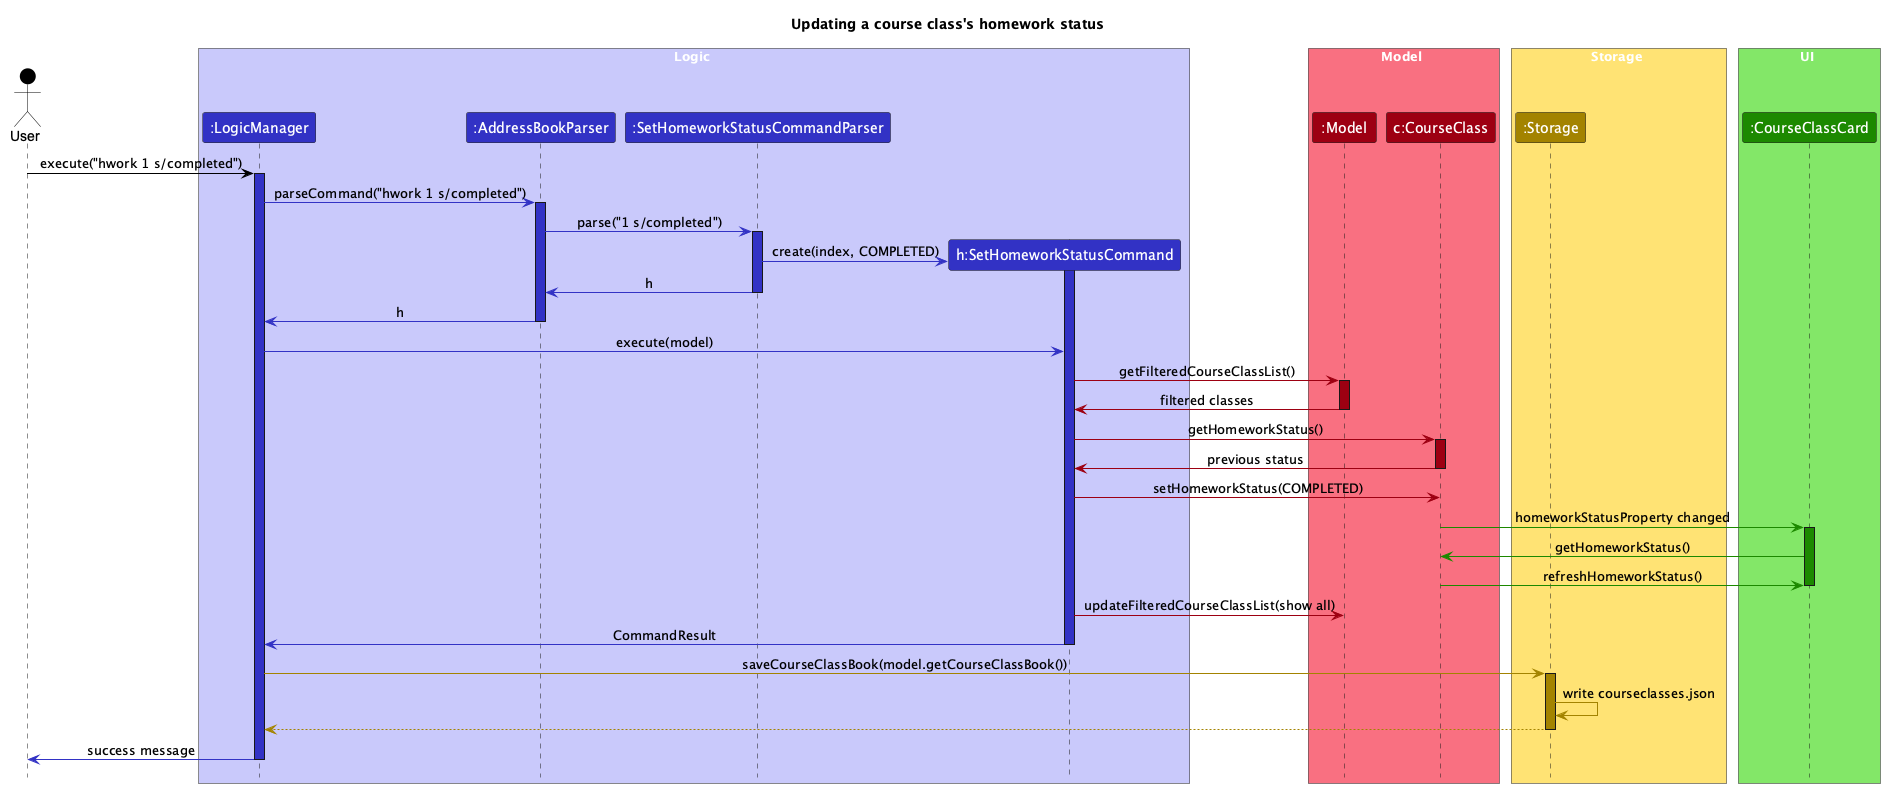

The diagram above was rendered by PlantUML. Its source (embedded in the PNG):
@startuml
!include style.puml
skinparam ArrowFontStyle plain

title Updating a course class's homework status

actor User as user USER_COLOR

box Logic LOGIC_COLOR_T1
participant ":LogicManager" as LogicManager LOGIC_COLOR
participant ":AddressBookParser" as AddressBookParser LOGIC_COLOR
participant ":SetHomeworkStatusCommandParser" as SetHomeworkStatusCommandParser LOGIC_COLOR
participant "h:SetHomeworkStatusCommand" as SetHomeworkStatusCommand LOGIC_COLOR
end box

box Model MODEL_COLOR_T1
participant ":Model" as Model MODEL_COLOR
participant "c:CourseClass" as CourseClass MODEL_COLOR
end box

box Storage STORAGE_COLOR_T1
participant ":Storage" as Storage STORAGE_COLOR
end box

box UI UI_COLOR_T1
participant ":CourseClassCard" as CourseClassCard UI_COLOR
end box

user -[USER_COLOR]> LogicManager : execute("hwork 1 s/completed")
activate LogicManager LOGIC_COLOR

LogicManager -[LOGIC_COLOR]> AddressBookParser : parseCommand("hwork 1 s/completed")
activate AddressBookParser LOGIC_COLOR

AddressBookParser -[LOGIC_COLOR]> SetHomeworkStatusCommandParser : parse("1 s/completed")
activate SetHomeworkStatusCommandParser LOGIC_COLOR

create SetHomeworkStatusCommand
SetHomeworkStatusCommandParser -[LOGIC_COLOR]> SetHomeworkStatusCommand : create(index, COMPLETED)
activate SetHomeworkStatusCommand LOGIC_COLOR
SetHomeworkStatusCommandParser -[LOGIC_COLOR]> AddressBookParser : h
deactivate SetHomeworkStatusCommandParser

AddressBookParser -[LOGIC_COLOR]> LogicManager : h
deactivate AddressBookParser

LogicManager -[LOGIC_COLOR]> SetHomeworkStatusCommand : execute(model)

SetHomeworkStatusCommand -[MODEL_COLOR]> Model : getFilteredCourseClassList()
activate Model MODEL_COLOR
Model -[MODEL_COLOR]> SetHomeworkStatusCommand : filtered classes
deactivate Model

SetHomeworkStatusCommand -[MODEL_COLOR]> CourseClass : getHomeworkStatus()
activate CourseClass MODEL_COLOR
CourseClass -[MODEL_COLOR]> SetHomeworkStatusCommand : previous status
deactivate CourseClass

SetHomeworkStatusCommand -[MODEL_COLOR]> CourseClass : setHomeworkStatus(COMPLETED)

CourseClass -[UI_COLOR]> CourseClassCard : homeworkStatusProperty changed
activate CourseClassCard UI_COLOR
CourseClassCard -[UI_COLOR]> CourseClass : getHomeworkStatus()
CourseClass -[UI_COLOR]> CourseClassCard : refreshHomeworkStatus()
deactivate CourseClassCard

SetHomeworkStatusCommand -[MODEL_COLOR]> Model : updateFilteredCourseClassList(show all)
SetHomeworkStatusCommand -[LOGIC_COLOR]> LogicManager : CommandResult
deactivate SetHomeworkStatusCommand

LogicManager -[STORAGE_COLOR]> Storage : saveCourseClassBook(model.getCourseClassBook())
activate Storage STORAGE_COLOR
Storage -[STORAGE_COLOR]> Storage : write courseclasses.json
Storage --[STORAGE_COLOR]> LogicManager
deactivate Storage

LogicManager -[LOGIC_COLOR]> user : success message
deactivate LogicManager

@enduml